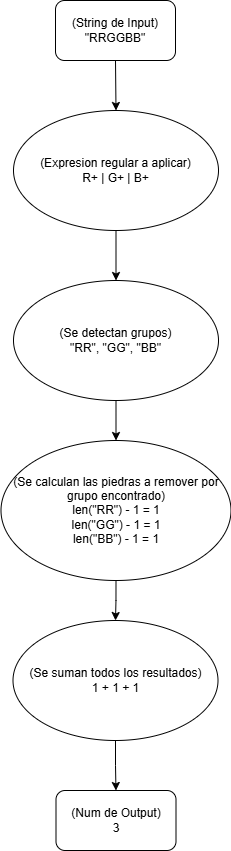

The diagram above was exported from draw.io. Its source (the exported page's mxGraphModel, read from the mxfile embedded in the PNG):
<mxGraphModel dx="1686" dy="958" grid="1" gridSize="10" guides="1" tooltips="1" connect="1" arrows="1" fold="1" page="1" pageScale="1" pageWidth="850" pageHeight="1100" math="0" shadow="0">
  <root>
    <mxCell id="0" />
    <mxCell id="1" parent="0" />
    <mxCell id="Ub__JZ4N0yIxfc2aUM8y-1" parent="1" style="rounded=1;whiteSpace=wrap;html=1;" value="(String de Input)&lt;div&gt;&quot;RRGGBB&quot;&lt;/div&gt;" vertex="1">
      <mxGeometry height="60" width="120" x="242" y="180" as="geometry" />
    </mxCell>
    <mxCell id="Ub__JZ4N0yIxfc2aUM8y-2" parent="1" style="ellipse;whiteSpace=wrap;html=1;" value="(Expresion regular a aplicar)&lt;div&gt;R+ | G+ | B+&lt;/div&gt;" vertex="1">
      <mxGeometry height="120" width="205" x="200" y="290" as="geometry" />
    </mxCell>
    <mxCell id="Ub__JZ4N0yIxfc2aUM8y-3" parent="1" style="ellipse;whiteSpace=wrap;html=1;" value="(Se detectan grupos)&lt;div&gt;&quot;RR&quot;, &quot;GG&quot;, &quot;BB&quot;&lt;/div&gt;" vertex="1">
      <mxGeometry height="120" width="205" x="200" y="460" as="geometry" />
    </mxCell>
    <mxCell id="Ub__JZ4N0yIxfc2aUM8y-13" edge="1" parent="1" source="Ub__JZ4N0yIxfc2aUM8y-4" style="edgeStyle=orthogonalEdgeStyle;rounded=0;orthogonalLoop=1;jettySize=auto;html=1;" target="Ub__JZ4N0yIxfc2aUM8y-12" value="">
      <mxGeometry relative="1" as="geometry" />
    </mxCell>
    <mxCell id="Ub__JZ4N0yIxfc2aUM8y-4" parent="1" style="ellipse;whiteSpace=wrap;html=1;" value="(Se calculan las piedras a remover por grupo encontrado)&lt;div&gt;len(&quot;RR&quot;) - 1 = 1&lt;/div&gt;&lt;div&gt;len(&quot;GG&quot;) - 1 = 1&lt;/div&gt;&lt;div&gt;&lt;div&gt;len(&quot;BB&quot;) - 1 = 1&lt;/div&gt;&lt;/div&gt;" vertex="1">
      <mxGeometry height="140" width="230" x="187.5" y="620" as="geometry" />
    </mxCell>
    <mxCell id="Ub__JZ4N0yIxfc2aUM8y-5" parent="1" style="rounded=1;whiteSpace=wrap;html=1;" value="(Num de Output)&lt;div&gt;3&lt;/div&gt;" vertex="1">
      <mxGeometry height="60" width="120" x="242.5" y="970" as="geometry" />
    </mxCell>
    <mxCell id="Ub__JZ4N0yIxfc2aUM8y-6" edge="1" parent="1" source="Ub__JZ4N0yIxfc2aUM8y-1" style="endArrow=classic;html=1;rounded=0;exitX=0.5;exitY=1;exitDx=0;exitDy=0;entryX=0.5;entryY=0;entryDx=0;entryDy=0;" target="Ub__JZ4N0yIxfc2aUM8y-2" value="">
      <mxGeometry height="50" relative="1" width="50" as="geometry">
        <mxPoint x="307" y="620" as="sourcePoint" />
        <mxPoint x="357" y="570" as="targetPoint" />
      </mxGeometry>
    </mxCell>
    <mxCell id="Ub__JZ4N0yIxfc2aUM8y-7" edge="1" parent="1" source="Ub__JZ4N0yIxfc2aUM8y-2" style="endArrow=classic;html=1;rounded=0;exitX=0.5;exitY=1;exitDx=0;exitDy=0;" target="Ub__JZ4N0yIxfc2aUM8y-3" value="">
      <mxGeometry height="50" relative="1" width="50" as="geometry">
        <mxPoint x="457" y="470" as="sourcePoint" />
        <mxPoint x="507" y="420" as="targetPoint" />
      </mxGeometry>
    </mxCell>
    <mxCell id="Ub__JZ4N0yIxfc2aUM8y-8" edge="1" parent="1" source="Ub__JZ4N0yIxfc2aUM8y-3" style="endArrow=classic;html=1;rounded=0;entryX=0.5;entryY=0;entryDx=0;entryDy=0;exitX=0.5;exitY=1;exitDx=0;exitDy=0;" target="Ub__JZ4N0yIxfc2aUM8y-4" value="">
      <mxGeometry height="50" relative="1" width="50" as="geometry">
        <mxPoint x="467" y="540" as="sourcePoint" />
        <mxPoint x="517" y="490" as="targetPoint" />
      </mxGeometry>
    </mxCell>
    <mxCell id="Ub__JZ4N0yIxfc2aUM8y-14" edge="1" parent="1" source="Ub__JZ4N0yIxfc2aUM8y-12" style="edgeStyle=orthogonalEdgeStyle;rounded=0;orthogonalLoop=1;jettySize=auto;html=1;" target="Ub__JZ4N0yIxfc2aUM8y-5" value="">
      <mxGeometry relative="1" as="geometry" />
    </mxCell>
    <mxCell id="Ub__JZ4N0yIxfc2aUM8y-12" parent="1" style="ellipse;whiteSpace=wrap;html=1;" value="(Se suman todos los resultados)&lt;div&gt;1 + 1 + 1&lt;/div&gt;" vertex="1">
      <mxGeometry height="120" width="205" x="199.5" y="800" as="geometry" />
    </mxCell>
  </root>
</mxGraphModel>